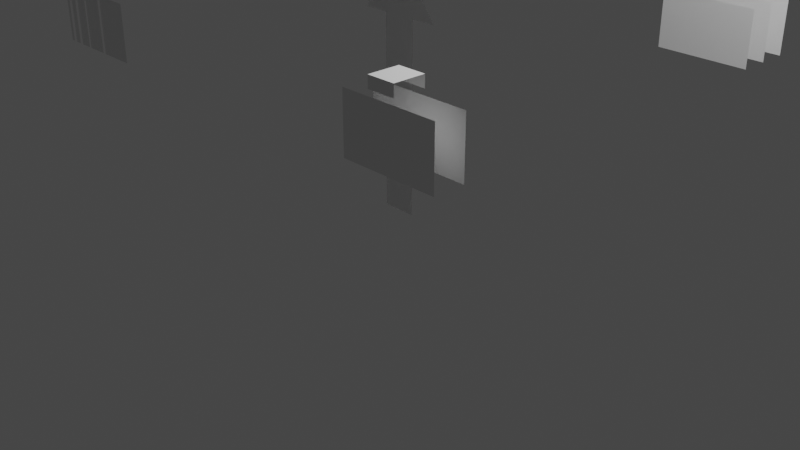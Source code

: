 # Source: GitmotshapeScript.blend  (saved by Blender 2.83.19; exported with 4.5.12 LTS)
import bpy
from mathutils import Matrix  # noqa: F401  (used for matrix-valued properties, if any)

bpy.ops.wm.read_factory_settings(use_empty=True)
scene = bpy.context.scene
scene.name = 'Scene'

# ---- collections
col_collection = bpy.data.collections.new('Collection'); scene.collection.children.link(col_collection)
col_testshape = bpy.data.collections.new('Testshape'); scene.collection.children.link(col_testshape)

# ---- materials (node trees are filled in below, after node groups)
mat_material_003 = bpy.data.materials.new('Material.003')
mat_material_003.use_transparent_shadow = False

# ---- material node trees
mat_material_003.use_nodes = True; mat_material_003.node_tree.nodes.clear()
_N = mat_material_003.node_tree.nodes; _L = mat_material_003.node_tree.links
n0 = _N.new('ShaderNodeBsdfPrincipled'); n0.name = 'Principled BSDF'; n0.location = (10, 300)
n0.distribution = 'GGX'
n0.subsurface_method = 'BURLEY'
n0.inputs[3].default_value = 1.45
n0.inputs[27].default_value = (0.0, 0.0, 0.0, 1.0)
n0.inputs[28].default_value = 1.0
n1 = _N.new('ShaderNodeOutputMaterial'); n1.name = 'Material Output'; n1.location = (300, 300)
_L.new(n0.outputs[0], n1.inputs[0])
n1.is_active_output = True

# ---- world
world_world = bpy.data.worlds.new('World'); scene.world = world_world
world_world.use_nodes = True; world_world.node_tree.nodes.clear()
_N = world_world.node_tree.nodes; _L = world_world.node_tree.links
n0 = _N.new('ShaderNodeOutputWorld'); n0.name = 'World Output'; n0.location = (300, 300)
n1 = _N.new('ShaderNodeBackground'); n1.name = 'Background'; n1.location = (10, 300)
n1.inputs[0].default_value = (0.05088, 0.05088, 0.05088, 1.0)
_L.new(n1.outputs[0], n0.inputs[0])
n0.is_active_output = True
world_world.color = (0.05088, 0.05088, 0.05088)
world_world.use_sun_shadow = False
world_world.sun_shadow_jitter_overblur = 0.0

# ---- cameras
cam_camera = bpy.data.cameras.new('Camera')
cam_camera.clip_end = 100.0
cam_camera.ortho_scale = 7.314

# ---- lights
light_light = bpy.data.lights.new('Light', 'POINT')
light_light.transmission_factor = 0.0
light_light.energy = 1000.0
light_light.shadow_soft_size = 0.1
light_light.shadow_maximum_resolution = 0.006
light_light.use_absolute_resolution = True

# ---- meshes
me_plane = bpy.data.meshes.new('Plane')
me_plane.from_pydata([(-0.4741, -0.3, -0.2793), (0.4741, -0.3, -0.2793), (-0.4741, -0.3, 0.2793), (0.4741, -0.3, 0.2793), (-0.4741, -2.384e-07, -0.2793), (0.4741, -2.384e-07, -0.2793), (-0.4741, -2.384e-07, 0.2793), (0.4741, -2.384e-07, 0.2793), (-0.4741, 0.3, -0.2793), (0.4741, 0.3, -0.2793), (-0.4741, 0.3, 0.2793), (0.4741, 0.3, 0.2793)], [], [(1, 2, 0), (5, 6, 4), (9, 10, 8), (1, 3, 2), (5, 7, 6), (9, 11, 10)])
_uv = me_plane.uv_layers.new(name='UVMap')
_uv.uv.foreach_set('vector', [1.0, 0.0, 0.0, 1.0, 0.0, 0.0, 1.0, 0.0, 0.0, 1.0, 0.0, 0.0, 1.0, 0.0, 0.0, 1.0, 0.0, 0.0, 1.0, 0.0, 1.0, 1.0, 0.0, 1.0, 1.0, 0.0, 1.0, 1.0, 0.0, 1.0, 1.0, 0.0, 1.0, 1.0, 0.0, 1.0])
me_plane.use_remesh_fix_poles = True
me_plane.use_remesh_preserve_attributes = False
me_plane.use_mirror_vertex_groups = False
me_plane.update()
me_plane_001 = bpy.data.meshes.new('Plane.001')
me_plane_001.from_pydata([(-0.5301, -0.06293, -0.2793), (0.5301, -0.06293, -0.2793), (-0.5301, -0.06293, 0.2793), (0.5301, -0.06293, 0.2793), (-0.3405, -0.06293, 0.2793), (-0.1509, -0.06293, 0.2793), (0.1509, -0.06293, 0.2793), (0.3405, -0.06293, 0.2793), (0.3405, -0.06293, -0.2793), (0.1509, -0.06293, -0.2793), (-0.1509, -0.06293, -0.2793), (-0.3405, -0.06293, -0.2793), (-0.1509, 0.0944, 0.2793), (-0.3405, 0.0944, 0.2793), (0.3405, 0.0944, 0.2793), (0.1509, 0.0944, 0.2793), (0.1509, 0.0944, -0.2793), (0.3405, 0.0944, -0.2793), (-0.3405, 0.0944, -0.2793), (-0.1509, 0.0944, -0.2793)], [], [(1, 7, 8), (11, 2, 0), (9, 5, 10), (18, 12, 13), (16, 14, 15), (7, 17, 8), (5, 19, 10), (9, 15, 6), (11, 13, 4), (1, 3, 7), (11, 4, 2), (9, 6, 5), (18, 19, 12), (16, 17, 14), (7, 14, 17), (5, 12, 19), (9, 16, 15), (11, 18, 13)])
_uv = me_plane_001.uv_layers.new(name='UVMap')
_uv.uv.foreach_set('vector', [1.0, 0.0, 0.8, 1.0, 0.8, 0.0, 0.2, 0.0, 0.0, 1.0, 0.0, 0.0, 0.6, 0.0, 0.4, 1.0, 0.4, 0.0, 0.2, 0.0, 0.4, 1.0, 0.2, 1.0, 0.6, 0.0, 0.8, 1.0, 0.6, 1.0, 0.8, 1.0, 0.8, 0.0, 0.8, 0.0, 0.4, 1.0, 0.4, 0.0, 0.4, 0.0, 0.6, 0.0, 0.6, 1.0, 0.6, 1.0, 0.2, 0.0, 0.2, 1.0, 0.2, 1.0, 1.0, 0.0, 1.0, 1.0, 0.8, 1.0, 0.2, 0.0, 0.2, 1.0, 0.0, 1.0, 0.6, 0.0, 0.6, 1.0, 0.4, 1.0, 0.2, 0.0, 0.4, 0.0, 0.4, 1.0, 0.6, 0.0, 0.8, 0.0, 0.8, 1.0, 0.8, 1.0, 0.8, 1.0, 0.8, 0.0, 0.4, 1.0, 0.4, 1.0, 0.4, 0.0, 0.6, 0.0, 0.6, 0.0, 0.6, 1.0, 0.2, 0.0, 0.2, 0.0, 0.2, 1.0])
me_plane_001.materials.append(mat_material_003)
me_plane_001.use_remesh_fix_poles = True
me_plane_001.use_remesh_preserve_attributes = False
me_plane_001.use_mirror_vertex_groups = False
me_plane_001.update()
me_plane_002 = bpy.data.meshes.new('Plane.002')
me_plane_002.from_pydata([(-0.4741, 0.0, -0.2793), (0.4741, 0.0, -0.2793), (-0.4741, 0.0, 0.2793), (0.4741, 0.0, 0.2793), (-0.4741, 0.3, -0.2793), (0.4741, 0.3, -0.2793), (-0.4741, 0.3, 0.2793), (0.4741, 0.3, 0.2793), (0.07071, 0.3001, 0.4416), (-0.1972, 0.3001, 0.4416), (0.07071, 0.0002985, 0.4416), (-0.1972, 0.0002985, 0.4416), (0.07071, 0.3001, 0.3324), (-0.1972, 0.3001, 0.3324), (0.07071, 0.0002985, 0.3324), (-0.1972, 0.0002985, 0.3324)], [], [(1, 2, 0), (5, 6, 4), (11, 14, 10), (1, 3, 2), (5, 7, 6), (10, 9, 11), (8, 13, 9), (11, 15, 14), (10, 8, 9), (8, 12, 13)])
_uv = me_plane_002.uv_layers.new(name='UVMap')
_uv.uv.foreach_set('vector', [1.0, 0.0, 0.0, 1.0, 0.0, 0.0, 1.0, 0.0, 0.0, 1.0, 0.0, 0.0, 0.0, 0.0, 1.0, 0.0, 1.0, 0.0, 1.0, 0.0, 1.0, 1.0, 0.0, 1.0, 1.0, 0.0, 1.0, 1.0, 0.0, 1.0, 1.0, 0.0, 0.0, 1.0, 0.0, 0.0, 1.0, 1.0, 0.0, 1.0, 0.0, 1.0, 0.0, 0.0, 0.0, 0.0, 1.0, 0.0, 1.0, 0.0, 1.0, 1.0, 0.0, 1.0, 1.0, 1.0, 1.0, 1.0, 0.0, 1.0])
me_plane_002.use_remesh_fix_poles = True
me_plane_002.use_remesh_preserve_attributes = False
me_plane_002.use_mirror_vertex_groups = False
me_plane_002.update()
me_plane_003 = bpy.data.meshes.new('Plane.003')
me_plane_003.from_pydata([(-0.1826, 6.8e-08, -1.25), (0.1816, 6.8e-08, -1.25), (-0.1826, -1.943e-08, 0.7498), (0.1816, -1.943e-08, 0.7498), (-0.1826, -1.943e-08, 1.102), (0.1816, -1.943e-08, 1.102), (-0.4531, -1.943e-08, 0.7498), (0.4568, -1.943e-08, 0.7498), (-0.0005258, -1.943e-08, 1.343)], [], [(0, 1, 3, 2), (2, 3, 5, 4), (2, 4, 6), (5, 3, 7), (4, 5, 8)])
_uv = me_plane_003.uv_layers.new(name='UVMap')
_uv.uv.foreach_set('vector', [0.0, 0.0, 1.0, 0.0, 1.0, 1.0, 0.0, 1.0, 0.0, 1.0, 1.0, 1.0, 1.0, 1.0, 0.0, 1.0, 0.0, 1.0, nan, nan, nan, nan, 1.0, 1.0, 1.0, 1.0, 1.0, 1.0, 0.0, 1.0, 1.0, 1.0, 0.0, 1.0])
me_plane_003.use_remesh_fix_poles = True
me_plane_003.use_remesh_preserve_attributes = False
me_plane_003.use_mirror_vertex_groups = False
me_plane_003.update()
me_plane_004 = bpy.data.meshes.new('Plane.004')
me_plane_004.from_pydata([(-0.255, 0.0, -0.2793), (-0.3016, 0.0, -0.2793), (-0.255, 0.0, 0.2793), (-0.3016, 0.0, 0.2793), (-0.1862, 0.0, 0.2793), (-0.3422, 0.0, 0.2793), (-0.3422, 0.0, -0.2793), (0.6702, 0.0, 0.2793), (0.2898, 0.0, 0.2793), (0.2494, 0.0, -0.2793), (0.2898, 0.0, -0.2793), (-0.1862, 0.0, -0.2793), (0.6702, 0.0, -0.2793), (0.0227, 0.0, -0.2793), (-0.007831, 0.0, -0.2793), (-0.007831, 0.0, 0.2793), (-0.1393, 0.0, 0.2793), (-0.1393, 0.0, -0.2793), (0.0227, 0.0, 0.2793), (0.2494, 0.0, 0.2793)], [], [(11, 2, 0), (9, 19, 18), (11, 4, 2), (1, 3, 5), (1, 5, 6), (14, 15, 16), (12, 8, 10), (12, 7, 8), (14, 16, 17), (9, 18, 13)])
_uv = me_plane_004.uv_layers.new(name='UVMap')
_uv.uv.foreach_set('vector', [0.2, 0.0, 0.0, 1.0, 0.0, 0.0, 0.2, 0.0, 0.2, 1.0, 0.0, 1.0, 0.2, 0.0, 0.2, 1.0, 0.0, 1.0, 0.2, 0.0, 0.2, 1.0, 0.0, 1.0, 0.2, 0.0, 0.0, 1.0, 0.0, 0.0, 0.2, 0.0, 0.2, 1.0, 0.0, 1.0, 0.2, 0.0, 0.0, 1.0, 0.0, 0.0, 0.2, 0.0, 0.2, 1.0, 0.0, 1.0, 0.2, 0.0, 0.0, 1.0, 0.0, 0.0, 0.2, 0.0, 0.0, 1.0, 0.0, 0.0])
me_plane_004.materials.append(mat_material_003)
me_plane_004.use_remesh_fix_poles = True
me_plane_004.use_remesh_preserve_attributes = False
me_plane_004.use_mirror_vertex_groups = False
me_plane_004.update()
me_cone = bpy.data.meshes.new('Cone')
me_cone.from_pydata([(0.0, 1.0, -1.0), (0.866, -0.5, -1.0), (-0.866, -0.5, -1.0), (0.0, 0.0, 1.0)], [], [(0, 3, 1), (1, 3, 2), (2, 3, 0), (0, 1, 2)])
_uv = me_cone.uv_layers.new(name='UVMap')
_uv.uv.foreach_set('vector', [0.25, 0.49, 0.25, 0.25, 0.4578, 0.13, 0.4578, 0.13, 0.25, 0.25, 0.04215, 0.13, 0.04215, 0.13, 0.25, 0.25, 0.25, 0.49, 0.75, 0.49, 0.9578, 0.13, 0.5422, 0.13])
me_cone.use_remesh_fix_poles = True
me_cone.use_remesh_preserve_attributes = False
me_cone.use_mirror_vertex_groups = False
me_cone.update()
me_cone_001 = bpy.data.meshes.new('Cone.001')
me_cone_001.from_pydata([(-2.0, 3.0, 1.0), (-1.134, 1.5, 1.0), (-2.866, 1.5, 1.0), (-2.0, 2.0, 3.0)], [], [(0, 3, 1), (1, 3, 2), (2, 3, 0), (0, 1, 2)])
_uv = me_cone_001.uv_layers.new(name='UVMap')
_uv.uv.foreach_set('vector', [0.25, 0.49, 0.25, 0.25, 0.4578, 0.13, 0.4578, 0.13, 0.25, 0.25, 0.04215, 0.13, 0.04215, 0.13, 0.25, 0.25, 0.25, 0.49, 0.75, 0.49, 0.9578, 0.13, 0.5422, 0.13])
me_cone_001.use_remesh_fix_poles = True
me_cone_001.use_remesh_preserve_attributes = False
me_cone_001.use_mirror_vertex_groups = False
me_cone_001.update()
me_cone_002 = bpy.data.meshes.new('Cone.002')
me_cone_002.from_pydata([(-2.0, -1.0, 1.0), (-1.134, -2.5, 1.0), (-2.866, -2.5, 1.0), (-2.0, -2.0, 3.0)], [], [(0, 3, 1), (1, 3, 2), (2, 3, 0), (0, 1, 2)])
_uv = me_cone_002.uv_layers.new(name='UVMap')
_uv.uv.foreach_set('vector', [0.25, 0.49, 0.25, 0.25, 0.4578, 0.13, 0.4578, 0.13, 0.25, 0.25, 0.04215, 0.13, 0.04215, 0.13, 0.25, 0.25, 0.25, 0.49, 0.75, 0.49, 0.9578, 0.13, 0.5422, 0.13])
me_cone_002.use_remesh_fix_poles = True
me_cone_002.use_remesh_preserve_attributes = False
me_cone_002.use_mirror_vertex_groups = False
me_cone_002.update()

# ---- objects
ob_light = bpy.data.objects.new('Light', light_light)
ob_camera = bpy.data.objects.new('Camera', cam_camera)
ob_plane = bpy.data.objects.new('Plane', me_plane)
ob_plane_001 = bpy.data.objects.new('Plane.001', me_plane_001)
ob_plane_002 = bpy.data.objects.new('Plane.002', me_plane_002)
ob_plane_003 = bpy.data.objects.new('Plane.003', me_plane_003)
ob_plane_004 = bpy.data.objects.new('Plane.004', me_plane_004)
ob_cone = bpy.data.objects.new('Cone', me_cone)
ob_cone_001 = bpy.data.objects.new('Cone.001', me_cone_001)
ob_cone_002 = bpy.data.objects.new('Cone.002', me_cone_002)

# ---- transforms, parenting, visibility, modifiers, constraints
ob_light.location = (4.076, 1.005, 5.904)
ob_light.rotation_euler = (0.6503, 0.05522, 1.866)
ob_light.lock_rotations_4d = False
ob_light.empty_display_type = 'ARROWS'
ob_light.color = (0.0, 0.0, 0.0, 0.0)
ob_light.lineart.crease_threshold = 0.0
ob_camera.location = (7.359, -6.926, 4.958)
ob_camera.rotation_euler = (1.109, 0.0, 0.8149)
ob_camera.lock_rotations_4d = False
ob_camera.empty_display_type = 'ARROWS'
ob_camera.color = (0.0, 0.0, 0.0, 0.0)
ob_camera.display_type = 'WIRE'
ob_camera.lineart.crease_threshold = 0.0
ob_plane.location = (2.0, 2.3, 2.0)
ob_plane.lineart.crease_threshold = 0.0
ob_plane_001.location = (-2.056, 2.063, 2.0)
ob_plane_001.lineart.crease_threshold = 0.0
ob_plane_002.location = (2.0, -2.0, 2.0)
ob_plane_002.lineart.crease_threshold = 0.0
ob_plane_003.location = (0.0005258, -2.428e-08, 1.355)
ob_plane_003.lineart.crease_threshold = 0.0
ob_plane_004.location = (-2.213, -2.0, 2.0)
ob_plane_004.lineart.crease_threshold = 0.0
ob_cone.location = (0.0, 0.0, 0.0)
ob_cone.lineart.crease_threshold = 0.0
ob_cone_001.location = (0.0, 0.0, 0.0)
ob_cone_001.lineart.crease_threshold = 0.0
ob_cone_002.location = (0.0, 0.0, 0.0)
ob_cone_002.lineart.crease_threshold = 0.0

# ---- collection membership
col_collection.objects.link(ob_light)
col_collection.objects.link(ob_camera)
col_collection.objects.link(ob_plane)
col_collection.objects.link(ob_plane_001)
col_collection.objects.link(ob_plane_002)
col_collection.objects.link(ob_plane_003)
col_collection.objects.link(ob_plane_004)
col_testshape.objects.link(ob_cone)
col_testshape.objects.link(ob_cone_001)
col_testshape.objects.link(ob_cone_002)
def _layer_coll(name, lc=None):
    lc = lc or bpy.context.view_layer.layer_collection
    for c in lc.children:
        if c.name == name: return c
        r = _layer_coll(name, c)
        if r: return r
_layer_coll('Testshape').exclude = True

# ---- scene / render settings (as saved in the file)
scene.camera = ob_camera
scene.frame_start = 1; scene.frame_end = 250; scene.frame_set(1)
scene.render.engine = 'BLENDER_EEVEE_NEXT'
scene.cycles.use_denoising = False
scene.cycles.samples = 128
scene.cycles.sampling_pattern = 'TABULATED_SOBOL'
scene.cycles.use_adaptive_sampling = False
scene.cycles.use_light_tree = False
scene.view_settings.view_transform = 'Filmic'
bpy.context.view_layer.update()
